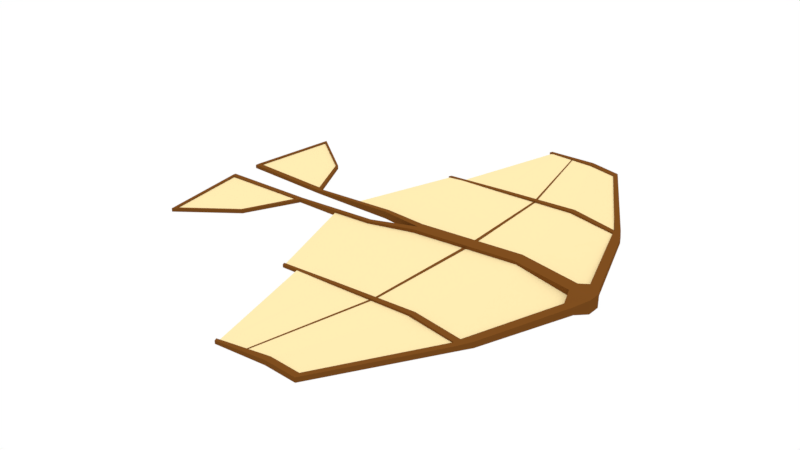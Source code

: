 # Source: glider.blend  (saved by Blender 2.77.0; exported with 4.5.12 LTS)
import bpy
from mathutils import Matrix  # noqa: F401  (used for matrix-valued properties, if any)

bpy.ops.wm.read_factory_settings(use_empty=True)
scene = bpy.context.scene
scene.name = 'Scene'

# ---- collections
col_collection_1 = bpy.data.collections.new('Collection 1'); scene.collection.children.link(col_collection_1)

# ---- materials (node trees are filled in below, after node groups)
mat_wood = bpy.data.materials.new('Wood')
mat_wood.alpha_threshold = 0.0
mat_wood.use_transparent_shadow = False
mat_wood.diffuse_color = (0.1626, 0.05825, 0.01062, 1.0)
mat_wood.roughness = 0.5
mat_fabric = bpy.data.materials.new('Fabric')
mat_fabric.alpha_threshold = 0.0
mat_fabric.use_transparent_shadow = False
mat_fabric.diffuse_color = (0.8, 0.6517, 0.3475, 1.0)
mat_fabric.roughness = 0.5
mat_fabric.specular_intensity = 0.0

# ---- material node trees

# ---- world
world_world = bpy.data.worlds.new('World'); scene.world = world_world
world_world.color = (1.0, 1.0, 1.0)
world_world.use_sun_shadow = False
world_world.sun_shadow_jitter_overblur = 0.0
world_world.cycles.sampling_method = 'MANUAL'

# ---- lights
light_hemi_001 = bpy.data.lights.new('Hemi.001', 'SUN')
light_hemi_001.transmission_factor = 0.0
light_hemi_001.angle = 0.1993
light_hemi_001.energy = 1.0
light_hemi_001.shadow_buffer_clip_start = 0.5
light_hemi_001.shadow_soft_size = 0.1
light_hemi_001.shadow_cascade_max_distance = 1000.0
light_hemi = bpy.data.lights.new('Hemi', 'SUN')
light_hemi.transmission_factor = 0.0
light_hemi.angle = 0.1993
light_hemi.energy = 1.0
light_hemi.shadow_buffer_clip_start = 0.5
light_hemi.shadow_soft_size = 0.1
light_hemi.shadow_cascade_max_distance = 1000.0

# ---- meshes
me_cube_001 = bpy.data.meshes.new('Cube.001')
me_cube_001.from_pydata([(1.175, -0.05, -0.01544), (1.175, -0.05, 0.06617), (1.175, 1.118e-08, -0.01544), (1.175, 1.118e-08, 0.06617), (1.327, -0.05, -0.05), (1.327, -0.05, 0.05), (1.327, 1.118e-08, -0.05), (1.327, 1.118e-08, 0.05), (-0.05, -0.05, 0.01513), (-0.05, -0.05, 0.0759), (-0.05, 1.118e-08, 0.0759), (-0.05, 1.118e-08, 0.01513), (-1.05, -0.1098, -0.01333), (-1.05, -0.1098, 0.01333), (-1.05, -0.08245, 0.01333), (-1.05, -0.08245, -0.01333), (1.206, -0.15, -0.02877), (1.206, -0.15, 0.02877), (1.275, -0.15, 0.02877), (1.275, -0.15, -0.02877), (0.9583, -0.8558, -0.02232), (0.9583, -0.8558, 0.02232), (1.033, -0.8284, 0.02201), (1.033, -0.8284, -0.02201), (0.9444, -0.9011, -0.01874), (0.9444, -0.9011, 0.01874), (0.9772, -0.9284, 0.01847), (0.9772, -0.9284, -0.01847), (-0.4518, -0.8675, 0.003272), (-0.4518, -0.8675, 0.02519), (-0.4433, -0.8894, 0.003272), (-0.4433, -0.8894, 0.02519), (0.481, -1.682, -0.01781), (0.481, -1.682, 0.01781), (0.4932, -1.729, 0.01781), (0.4932, -1.729, -0.01781), (0.762, 1.118e-08, 0.06311), (0.762, 1.118e-08, 0.1239), (0.762, -0.05, 0.1239), (0.762, -0.05, 0.06311), (0.626, -0.8581, 0.03369), (0.626, -0.8581, 0.07437), (0.626, -0.8988, 0.03369), (0.626, -0.8988, 0.07437), (-1.737, -0.1329, -0.01333), (-1.737, -0.1329, 0.01333), (-1.737, -0.1056, 0.01333), (-1.737, -0.1056, -0.01333), (-1.24, -0.4995, -0.01333), (-1.24, -0.4995, 0.01333), (-1.645, -0.8004, -0.01333), (-1.645, -0.8004, 0.01333), (-0.4015, -0.07743, 0.0465), (-0.4015, -0.1133, 0.0465), (-0.4015, -0.07743, -0.007751), (-0.4015, -0.1133, -0.007751), (-0.1222, -1.743, -0.001579), (-0.1222, -1.743, 0.02146), (-0.1125, -1.765, 0.02146), (-0.1125, -1.765, -0.001579), (-1.71, -0.144, 0.01333), (-1.082, -0.1233, 0.01333), (-1.626, -0.7658, 0.01333), (-1.256, -0.4909, 0.01333), (-1.092, -0.1255, -0.01333), (-1.701, -0.1439, -0.01333), (-1.26, -0.4883, -0.01333), (-1.62, -0.7553, -0.01333), (-1.71, -0.144, 0.004802), (-1.082, -0.1233, 0.004802), (-1.626, -0.7658, 0.004802), (-1.256, -0.4909, 0.004802), (-1.092, -0.1255, -0.004802), (-1.701, -0.1439, -0.004802), (-1.26, -0.4883, -0.004802), (-1.62, -0.7553, -0.004802), (0.2723, -1.694, 0.04185), (0.2726, -1.74, 0.04185), (0.2723, -1.694, 0.006235), (0.2726, -1.74, 0.006235), (0.01738, -0.8673, 0.02577), (0.01738, -0.8673, 0.03821), (-0.02922, -0.02645, 0.04348), (-0.02922, -0.02645, 0.05171), (0.9591, -0.8673, -0.002861), (0.9591, -0.8673, 0.009574), (1.256, -0.02645, -0.0007608), (1.256, -0.02645, 0.007473), (-0.3211, -0.8673, 0.01625), (-0.3211, -0.8673, 0.02868), (-0.4159, -0.09605, 0.02873), (-0.4159, -0.09605, 0.0205), (0.7869, -0.02645, 0.1027), (0.7869, -0.02645, 0.09449), (0.6155, -0.8673, 0.0593), (0.6155, -0.8673, 0.04686), (-0.07949, -1.75, 0.003871), (-0.07949, -1.75, 0.01631), (0.4874, -1.697, 0.009574), (0.4874, -1.697, -0.002861), (0.2683, -1.717, 0.03206), (0.2683, -1.717, 0.01962), (-0.1036, -1.746, -4.37e-05), (-0.1036, -1.746, 0.01239), (-0.4421, -0.8705, 0.005777), (-0.4421, -0.8705, 0.01821), (-0.7126, -0.09294, 0.0132), (-0.7126, -0.09294, 0.004964), (0.02518, -0.8637, 0.01988), (0.02518, -0.8932, 0.01988), (0.02518, -0.8637, 0.04942), (0.02518, -0.8932, 0.04942), (0.3675, -0.02645, 0.06828), (0.3081, -0.8673, 0.04846), (0.3675, -0.02645, 0.07651), (0.3081, -0.8673, 0.03602), (0.08958, -1.734, 0.02396), (0.08958, -1.734, 0.01153), (0.3936, -0.0238, 0.07847), (0.3383, -0.8673, 0.03709), (0.1071, -1.732, 0.01232), (0.4087, -0.02645, 0.07085), (0.3232, -0.8647, 0.04891), (0.09697, -1.733, 0.02428), (0.323, -0.8647, 0.05243), (0.308, -0.8674, 0.05198), (0.09681, -1.733, 0.02781), (0.08942, -1.734, 0.02748), (0.3674, -0.02654, 0.08003), (0.3934, -0.02388, 0.08199)], [], [(37, 36, 11, 10), (3, 7, 6, 2), (7, 5, 4, 6), (1, 0, 16, 17), (0, 2, 6, 4), (5, 7, 3, 1), (53, 52, 14, 13), (39, 38, 9, 8), (36, 39, 8, 11), (38, 37, 10, 9), (15, 12, 44, 47), (52, 54, 15, 14), (55, 53, 13, 12), (54, 55, 12, 15), (19, 18, 22, 23), (0, 4, 19, 16), (5, 1, 17, 18), (4, 5, 18, 19), (22, 21, 25, 26), (18, 17, 21, 22), (17, 16, 20, 21), (16, 19, 23, 20), (24, 27, 35, 32), (110, 108, 28, 29), (20, 23, 27, 24), (23, 22, 26, 27), (29, 28, 30, 31), (108, 109, 30, 28), (111, 110, 29, 31), (109, 111, 31, 30), (77, 76, 57, 58), (27, 26, 34, 35), (26, 25, 33, 34), (25, 24, 32, 33), (1, 3, 37, 38), (2, 0, 39, 36), (0, 1, 38, 39), (3, 2, 36, 37), (24, 25, 43, 42), (25, 21, 41, 43), (20, 24, 42, 40), (21, 20, 40, 41), (45, 46, 47, 44), (13, 14, 46, 45), (14, 15, 47, 46), (45, 44, 50, 51), (48, 49, 51, 50), (51, 49, 63, 62), (50, 44, 65, 67), (12, 13, 49, 48), (11, 8, 55, 54), (8, 9, 53, 55), (10, 11, 54, 52), (9, 10, 52, 53), (58, 57, 56, 59), (76, 78, 56, 57), (78, 79, 59, 56), (79, 77, 58, 59), (67, 65, 73, 75), (13, 45, 60, 61), (49, 13, 61, 63), (45, 51, 62, 60), (62, 63, 71, 70), (48, 50, 67, 66), (44, 12, 64, 65), (12, 48, 66, 64), (69, 68, 70, 71), (73, 72, 74, 75), (65, 64, 72, 73), (60, 62, 70, 68), (64, 66, 74, 72), (61, 60, 68, 69), (66, 67, 75, 74), (63, 61, 69, 71), (35, 34, 77, 79), (32, 35, 79, 78), (33, 32, 78, 76), (34, 33, 76, 77), (82, 80, 88, 91), (92, 87, 86, 93), (87, 85, 84, 86), (89, 88, 102, 103), (95, 93, 86, 84), (113, 114, 83, 81), (90, 91, 107, 106), (81, 83, 90, 89), (83, 82, 91, 90), (119, 95, 101, 120), (85, 87, 92, 94), (119, 121, 93, 95), (88, 80, 96, 102), (118, 92, 93, 121), (116, 97, 96, 117), (96, 97, 103, 102), (98, 100, 101, 99), (113, 81, 97, 116), (81, 89, 103, 97), (84, 85, 98, 99), (85, 94, 100, 98), (95, 84, 99, 101), (105, 106, 107, 104), (88, 89, 105, 104), (91, 88, 104, 107), (89, 90, 106, 105), (42, 43, 111, 109), (43, 41, 110, 111), (40, 42, 109, 108), (41, 40, 108, 110), (123, 122, 124, 126), (123, 116, 117, 120), (83, 114, 112, 82), (80, 82, 112, 115), (80, 115, 117, 96), (114, 113, 125, 128), (94, 92, 118, 122), (100, 123, 120, 101), (94, 122, 123, 100), (114, 118, 121, 112), (115, 112, 121, 119), (115, 119, 120, 117), (124, 125, 127, 126), (124, 129, 128, 125), (122, 118, 129, 124), (118, 114, 128, 129), (113, 116, 127, 125), (116, 123, 126, 127)])
me_cube_001.polygons.foreach_set('material_index', [0, 0, 0, 0, 0, 0, 0, 0, 0, 0, 0, 0, 0, 0, 0, 0, 0, 0, 0, 0, 0, 0, 0, 0, 0, 0, 0, 0, 0, 0, 0, 0, 0, 0, 0, 0, 0, 0, 0, 0, 0, 0, 0, 0, 0, 0, 0, 0, 0, 0, 0, 0, 0, 0, 0, 0, 0, 0, 0, 0, 0, 0, 0, 0, 0, 0, 1, 1, 0, 0, 0, 0, 0, 0, 0, 0, 0, 0, 1, 1, 1, 1, 1, 1, 1, 1, 1, 1, 1, 1, 1, 1, 1, 1, 1, 1, 1, 1, 1, 1, 1, 1, 1, 1, 0, 0, 0, 0, 0, 1, 1, 1, 1, 0, 1, 1, 1, 1, 1, 1, 0, 0, 0, 0, 0, 0])
me_cube_001.materials.append(mat_wood)
me_cube_001.materials.append(mat_fabric)
me_cube_001.use_remesh_preserve_volume = False
me_cube_001.use_remesh_preserve_attributes = False
me_cube_001.use_mirror_vertex_groups = False
me_cube_001.update()

# ---- objects
ob_hemi_001 = bpy.data.objects.new('Hemi.001', light_hemi_001)
ob_hemi = bpy.data.objects.new('Hemi', light_hemi)
ob_cube = bpy.data.objects.new('Cube', me_cube_001)

# ---- transforms, parenting, visibility, modifiers, constraints
ob_hemi_001.location = (0.0, 2.666, -4.958)
ob_hemi_001.rotation_euler = (3.635, -0.0, 0.0)
ob_hemi_001.lineart.crease_threshold = 0.0
ob_hemi.location = (0.0, 0.0, 5.629)
ob_hemi.lineart.crease_threshold = 0.0
ob_cube.location = (0.0, 0.0, 0.0)
ob_cube.lineart.crease_threshold = 0.0
_m = ob_cube.modifiers.new('Mirror', 'MIRROR')
_m.use_axis = (False, True, False)

# ---- collection membership
col_collection_1.objects.link(ob_hemi_001)
col_collection_1.objects.link(ob_hemi)
col_collection_1.objects.link(ob_cube)

# ---- scene / render settings (as saved in the file)
scene.frame_start = 1; scene.frame_end = 250; scene.frame_set(1)
scene.render.engine = 'BLENDER_EEVEE_NEXT'
scene.render.resolution_percentage = 50
scene.render.dither_intensity = 0.0
scene.cycles.use_denoising = False
scene.cycles.samples = 128
scene.cycles.sampling_pattern = 'TABULATED_SOBOL'
scene.cycles.light_sampling_threshold = 0.0
scene.cycles.use_adaptive_sampling = False
scene.cycles.use_light_tree = False
scene.cycles.blur_glossy = 0.0
scene.cycles.sample_clamp_indirect = 0.0
scene.view_settings.view_transform = 'Standard'
bpy.context.view_layer.update()

# ---- added for rendering (the .blend has no active camera): camera
cam_auto = bpy.data.cameras.new('AutoCamera')
cam_auto.lens = 50.0
cam_auto.sensor_width = 36.0
cam_auto.clip_end = 1000.0
ob_auto_camera = bpy.data.objects.new('AutoCamera', cam_auto)
scene.collection.objects.link(ob_auto_camera)
ob_auto_camera.location = (4.12184, -5.19269, 3.49874)
ob_auto_camera.rotation_euler = (1.09748, -7.21219e-08, 0.694738)
scene.camera = ob_auto_camera
bpy.context.view_layer.update()
